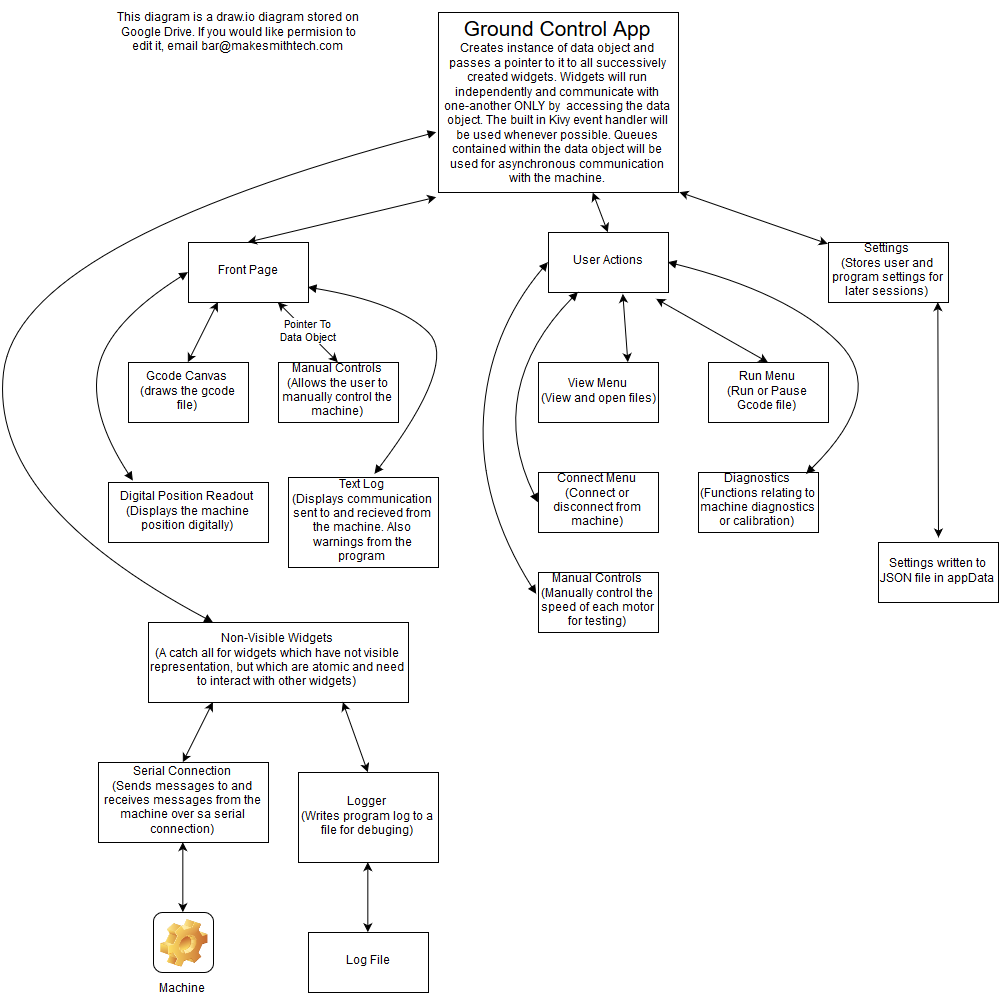

The diagram above was exported from draw.io. Its source (the exported page's mxGraphModel, read from the mxfile embedded in the PNG):
<mxGraphModel dx="2264" dy="807" grid="1" gridSize="10" guides="1" tooltips="1" connect="1" arrows="1" fold="1" page="1" pageScale="1" pageWidth="826" pageHeight="1169" background="#ffffff" math="0" shadow="0">
  <root>
    <mxCell id="0" />
    <mxCell id="1" parent="0" />
    <mxCell id="2" value="&lt;font style=&quot;font-size: 21px&quot;&gt;Ground Control App&lt;/font&gt;&lt;br&gt;Creates instance of data object and passes a pointer to it to all successively created widgets. Widgets will run independently and communicate with one-another ONLY by&amp;nbsp; accessing the data object. The built in Kivy event handler will be used whenever possible. Queues contained within the data object will be used for asynchronous communication with the machine.&lt;br&gt;" style="whiteSpace=wrap;html=1;" vertex="1" parent="1">
      <mxGeometry x="360" y="30" width="240" height="180" as="geometry" />
    </mxCell>
    <mxCell id="3" value="Gcode Canvas&lt;br&gt;(draws the gcode file)&lt;br&gt;" style="whiteSpace=wrap;html=1;" vertex="1" parent="1">
      <mxGeometry x="50" y="380" width="120" height="60" as="geometry" />
    </mxCell>
    <mxCell id="4" value="Manual Controls&lt;br&gt;(Allows the user to manually control the machine)&lt;br&gt;" style="whiteSpace=wrap;html=1;" vertex="1" parent="1">
      <mxGeometry x="200" y="380" width="120" height="60" as="geometry" />
    </mxCell>
    <mxCell id="5" value="Front Page&lt;br&gt;" style="whiteSpace=wrap;html=1;" vertex="1" parent="1">
      <mxGeometry x="110" y="260" width="120" height="60" as="geometry" />
    </mxCell>
    <mxCell id="6" value="User Actions&lt;br&gt;" style="whiteSpace=wrap;html=1;" vertex="1" parent="1">
      <mxGeometry x="470" y="250" width="120" height="60" as="geometry" />
    </mxCell>
    <mxCell id="7" value="Settings&lt;br&gt;(Stores user and program settings for later sessions)&lt;br&gt;" style="whiteSpace=wrap;html=1;" vertex="1" parent="1">
      <mxGeometry x="750" y="260" width="120" height="60" as="geometry" />
    </mxCell>
    <mxCell id="8" value="Settings written to JSON file in appData&lt;br&gt;" style="whiteSpace=wrap;html=1;" vertex="1" parent="1">
      <mxGeometry x="800" y="560" width="120" height="60" as="geometry" />
    </mxCell>
    <mxCell id="9" value="" style="endArrow=classic;startArrow=classic;html=1;exitX=1.004;exitY=0.994;exitPerimeter=0;entryX=-0.008;entryY=0.017;entryPerimeter=0;" edge="1" source="2" target="7" parent="1">
      <mxGeometry x="601" y="209.66666666666674" width="50" height="50" as="geometry">
        <mxPoint x="600" y="280" as="sourcePoint" />
        <mxPoint x="650" y="230" as="targetPoint" />
      </mxGeometry>
    </mxCell>
    <mxCell id="10" value="Pointer To Data Object&lt;br&gt;" style="text;html=1;resizable=0;points=[];align=center;verticalAlign=middle;labelBackgroundColor=#ffffff;" vertex="1" connectable="0" parent="9">
      <mxGeometry x="-0.0402" y="-3" relative="1" as="geometry">
        <mxPoint as="offset" />
      </mxGeometry>
    </mxCell>
    <mxCell id="11" value="" style="endArrow=classic;startArrow=classic;html=1;exitX=0.5;exitY=0;" edge="1" source="6" target="2" parent="1">
      <mxGeometry x="514.2416452442158" y="210.0000000000001" width="50" height="50" as="geometry">
        <mxPoint x="420" y="430" as="sourcePoint" />
        <mxPoint x="470" y="380" as="targetPoint" />
      </mxGeometry>
    </mxCell>
    <mxCell id="12" value="Pointer To Data Object&lt;br&gt;" style="text;html=1;resizable=0;points=[];align=center;verticalAlign=middle;labelBackgroundColor=#ffffff;" vertex="1" connectable="0" parent="11">
      <mxGeometry x="0.1" y="2" relative="1" as="geometry">
        <mxPoint as="offset" />
      </mxGeometry>
    </mxCell>
    <mxCell id="13" value="" style="endArrow=classic;startArrow=classic;html=1;entryX=-0.012;entryY=1.028;entryPerimeter=0;exitX=0.5;exitY=0;" edge="1" source="5" target="2" parent="1">
      <mxGeometry x="169.33333333333348" y="214.66666666666674" width="50" height="50" as="geometry">
        <mxPoint x="290" y="280" as="sourcePoint" />
        <mxPoint x="340" y="230" as="targetPoint" />
      </mxGeometry>
    </mxCell>
    <mxCell id="14" value="Pointer To Data Object&lt;br&gt;" style="text;html=1;resizable=0;points=[];align=center;verticalAlign=middle;labelBackgroundColor=#ffffff;" vertex="1" connectable="0" parent="13">
      <mxGeometry x="0.1272" y="2" relative="1" as="geometry">
        <mxPoint as="offset" />
      </mxGeometry>
    </mxCell>
    <mxCell id="15" value="This diagram is a draw.io diagram stored on Google Drive. If you would like permision to edit it, email bar@makesmithtech.com&lt;br&gt;" style="text;html=1;strokeColor=none;fillColor=none;align=center;verticalAlign=middle;whiteSpace=wrap;overflow=hidden;" vertex="1" parent="1">
      <mxGeometry x="30" y="20" width="260" height="60" as="geometry" />
    </mxCell>
    <mxCell id="16" value="" style="endArrow=classic;startArrow=classic;html=1;entryX=0.917;entryY=1.008;entryPerimeter=0;" edge="1" target="7" parent="1">
      <mxGeometry x="859.3333333333335" y="319.66666666666674" width="50" height="50" as="geometry">
        <mxPoint x="860" y="555" as="sourcePoint" />
        <mxPoint x="640" y="380" as="targetPoint" />
      </mxGeometry>
    </mxCell>
    <mxCell id="17" value="JSON&lt;br&gt;file&lt;br&gt;" style="text;html=1;resizable=0;points=[];align=center;verticalAlign=middle;labelBackgroundColor=#ffffff;" vertex="1" connectable="0" parent="16">
      <mxGeometry x="0.0841" y="3" relative="1" as="geometry">
        <mxPoint as="offset" />
      </mxGeometry>
    </mxCell>
    <mxCell id="18" value="Digital Position Readout&lt;br&gt;(Displays the machine position digitally) &lt;br&gt;" style="whiteSpace=wrap;html=1;" vertex="1" parent="1">
      <mxGeometry x="30" y="500" width="160" height="60" as="geometry" />
    </mxCell>
    <mxCell id="19" value="Text Log&lt;br&gt;(Displays communication sent to and recieved from the machine. Also warnings from the program&lt;br&gt;" style="whiteSpace=wrap;html=1;" vertex="1" parent="1">
      <mxGeometry x="210" y="495" width="150" height="90" as="geometry" />
    </mxCell>
    <mxCell id="20" value="" style="endArrow=classic;startArrow=classic;html=1;entryX=0.25;entryY=1;exitX=0.5;exitY=0;" edge="1" source="3" target="5" parent="1">
      <mxGeometry x="109.33333333333348" y="319.66666666666674" width="50" height="50" as="geometry">
        <mxPoint x="40" y="360" as="sourcePoint" />
        <mxPoint x="90" y="310" as="targetPoint" />
      </mxGeometry>
    </mxCell>
    <mxCell id="21" value="Pointer To&lt;br&gt;Data Object&lt;br&gt;" style="text;html=1;resizable=0;points=[];align=center;verticalAlign=middle;labelBackgroundColor=#ffffff;" vertex="1" connectable="0" parent="20">
      <mxGeometry x="0.2" y="2" relative="1" as="geometry">
        <mxPoint x="4" y="7" as="offset" />
      </mxGeometry>
    </mxCell>
    <mxCell id="22" value="Pointer To&lt;br&gt;Data Object&lt;br&gt;" style="endArrow=classic;startArrow=classic;html=1;entryX=0.75;entryY=1;exitX=0.5;exitY=0;" edge="1" source="4" target="5" parent="1">
      <mxGeometry x="199.33333333333348" y="319.66666666666674" width="50" height="50" as="geometry">
        <mxPoint x="230" y="370" as="sourcePoint" />
        <mxPoint x="320" y="320" as="targetPoint" />
        <Array as="points" />
      </mxGeometry>
    </mxCell>
    <mxCell id="23" value="" style="curved=1;endArrow=block;html=1;exitX=1;exitY=0.75;entryX=0.573;entryY=-0.044;entryPerimeter=0;startArrow=block;startFill=1;endFill=1;" edge="1" source="5" target="19" parent="1">
      <mxGeometry x="229.33333333333348" y="304.66666666666674" width="50" height="50" as="geometry">
        <mxPoint x="430" y="500" as="sourcePoint" />
        <mxPoint x="480" y="450" as="targetPoint" />
        <Array as="points">
          <mxPoint x="320" y="320" />
          <mxPoint x="380" y="380" />
        </Array>
      </mxGeometry>
    </mxCell>
    <mxCell id="24" value="Pointer To&lt;br&gt;Data Object&lt;br&gt;" style="text;html=1;resizable=0;points=[];align=center;verticalAlign=middle;labelBackgroundColor=#ffffff;" vertex="1" connectable="0" parent="23">
      <mxGeometry x="0.0408" y="-16" relative="1" as="geometry">
        <mxPoint as="offset" />
      </mxGeometry>
    </mxCell>
    <mxCell id="25" value="" style="curved=1;endArrow=block;html=1;exitX=0;exitY=0.5;entryX=0.15;entryY=-0.033;startArrow=block;startFill=1;endFill=1;entryPerimeter=0;" edge="1" source="5" target="18" parent="1">
      <mxGeometry x="420" y="354" width="50" height="50" as="geometry">
        <mxPoint x="420" y="354" as="sourcePoint" />
        <mxPoint x="486" y="540" as="targetPoint" />
        <Array as="points">
          <mxPoint x="30" y="340" />
          <mxPoint x="10" y="430" />
        </Array>
      </mxGeometry>
    </mxCell>
    <mxCell id="26" value="Pointer To&lt;br&gt;Data Object&lt;br&gt;" style="text;html=1;resizable=0;points=[];align=center;verticalAlign=middle;labelBackgroundColor=#ffffff;" vertex="1" connectable="0" parent="25">
      <mxGeometry x="0.0408" y="-16" relative="1" as="geometry">
        <mxPoint as="offset" />
      </mxGeometry>
    </mxCell>
    <mxCell id="27" value="View Menu&lt;br&gt;(View and open files)&lt;br&gt;" style="whiteSpace=wrap;html=1;" vertex="1" parent="1">
      <mxGeometry x="460" y="380" width="120" height="60" as="geometry" />
    </mxCell>
    <mxCell id="28" value="Run Menu&lt;br&gt;(Run or Pause Gcode file)&lt;br&gt;" style="whiteSpace=wrap;html=1;" vertex="1" parent="1">
      <mxGeometry x="630" y="380" width="120" height="60" as="geometry" />
    </mxCell>
    <mxCell id="29" value="Connect Menu&lt;br&gt;(Connect or disconnect from machine)&lt;br&gt;" style="whiteSpace=wrap;html=1;" vertex="1" parent="1">
      <mxGeometry x="460" y="490" width="120" height="60" as="geometry" />
    </mxCell>
    <mxCell id="30" value="Diagnostics&lt;br&gt;(Functions relating to machine diagnostics or calibration)&lt;br&gt;" style="whiteSpace=wrap;html=1;" vertex="1" parent="1">
      <mxGeometry x="620" y="490" width="120" height="60" as="geometry" />
    </mxCell>
    <mxCell id="31" value="Manual Controls&lt;br&gt;(Manually control the speed of each motor for testing)&lt;br&gt;" style="whiteSpace=wrap;html=1;" vertex="1" parent="1">
      <mxGeometry x="460" y="590" width="120" height="60" as="geometry" />
    </mxCell>
    <mxCell id="32" value="" style="endArrow=classic;startArrow=classic;html=1;entryX=0.899;entryY=1.096;exitX=0.5;exitY=0;entryPerimeter=0;" edge="1" source="28" target="6" parent="1">
      <mxGeometry x="119.5882352941178" y="330.47058823529414" width="50" height="50" as="geometry">
        <mxPoint x="119.5882352941178" y="390.47058823529414" as="sourcePoint" />
        <mxPoint x="150.17647058823536" y="330.47058823529414" as="targetPoint" />
      </mxGeometry>
    </mxCell>
    <mxCell id="33" value="Pointer To&lt;br&gt;Data Object&lt;br&gt;" style="text;html=1;resizable=0;points=[];align=center;verticalAlign=middle;labelBackgroundColor=#ffffff;" vertex="1" connectable="0" parent="32">
      <mxGeometry x="0.2" y="2" relative="1" as="geometry">
        <mxPoint x="4" y="7" as="offset" />
      </mxGeometry>
    </mxCell>
    <mxCell id="34" value="" style="endArrow=classic;startArrow=classic;html=1;entryX=0.624;entryY=1.018;exitX=0.75;exitY=0;entryPerimeter=0;" edge="1" source="27" target="6" parent="1">
      <mxGeometry x="129.5882352941178" y="340.47058823529414" width="50" height="50" as="geometry">
        <mxPoint x="129.5882352941178" y="400.47058823529414" as="sourcePoint" />
        <mxPoint x="160.17647058823536" y="340.47058823529414" as="targetPoint" />
      </mxGeometry>
    </mxCell>
    <mxCell id="35" value="Pointer To&lt;br&gt;Data Object&lt;br&gt;" style="text;html=1;resizable=0;points=[];align=center;verticalAlign=middle;labelBackgroundColor=#ffffff;" vertex="1" connectable="0" parent="34">
      <mxGeometry x="0.2" y="2" relative="1" as="geometry">
        <mxPoint x="4" y="7" as="offset" />
      </mxGeometry>
    </mxCell>
    <mxCell id="36" value="" style="curved=1;endArrow=block;html=1;exitX=1;exitY=0.5;entryX=0.903;entryY=0.018;entryPerimeter=0;startArrow=block;startFill=1;endFill=1;" edge="1" source="6" target="30" parent="1">
      <mxGeometry x="239.58823529411757" y="315.17647058823536" width="50" height="50" as="geometry">
        <mxPoint x="239.58823529411757" y="315.17647058823536" as="sourcePoint" />
        <mxPoint x="305.47058823529414" y="501.0588235294117" as="targetPoint" />
        <Array as="points">
          <mxPoint x="710" y="310" />
          <mxPoint x="810" y="410" />
        </Array>
      </mxGeometry>
    </mxCell>
    <mxCell id="37" value="Pointer To&lt;br&gt;Data Object&lt;br&gt;" style="text;html=1;resizable=0;points=[];align=center;verticalAlign=middle;labelBackgroundColor=#ffffff;" vertex="1" connectable="0" parent="36">
      <mxGeometry x="0.0408" y="-16" relative="1" as="geometry">
        <mxPoint x="-11" y="-23" as="offset" />
      </mxGeometry>
    </mxCell>
    <mxCell id="38" value="" style="curved=1;endArrow=block;html=1;exitX=0.25;exitY=1;startArrow=block;startFill=1;endFill=1;entryX=0;entryY=0.5;" edge="1" source="6" target="29" parent="1">
      <mxGeometry x="430" y="364" width="50" height="50" as="geometry">
        <mxPoint x="119.5882352941178" y="299.88235294117646" as="sourcePoint" />
        <mxPoint x="440" y="510" as="targetPoint" />
        <Array as="points">
          <mxPoint x="450" y="360" />
          <mxPoint x="430" y="460" />
        </Array>
      </mxGeometry>
    </mxCell>
    <mxCell id="39" value="Pointer To&lt;br&gt;Data Object&lt;br&gt;" style="text;html=1;resizable=0;points=[];align=center;verticalAlign=middle;labelBackgroundColor=#ffffff;" vertex="1" connectable="0" parent="38">
      <mxGeometry x="0.0408" y="-16" relative="1" as="geometry">
        <mxPoint x="26" y="60" as="offset" />
      </mxGeometry>
    </mxCell>
    <mxCell id="40" value="" style="curved=1;endArrow=block;html=1;exitX=0;exitY=0.5;startArrow=block;startFill=1;endFill=1;entryX=-0.014;entryY=0.353;entryPerimeter=0;" edge="1" source="6" target="31" parent="1">
      <mxGeometry x="440" y="374" width="50" height="50" as="geometry">
        <mxPoint x="129.5882352941178" y="309.88235294117646" as="sourcePoint" />
        <mxPoint x="420" y="590" as="targetPoint" />
        <Array as="points">
          <mxPoint x="410" y="350" />
          <mxPoint x="400" y="520" />
        </Array>
      </mxGeometry>
    </mxCell>
    <mxCell id="41" value="Pointer To&lt;br&gt;Data Object&lt;br&gt;" style="text;html=1;resizable=0;points=[];align=center;verticalAlign=middle;labelBackgroundColor=#ffffff;" vertex="1" connectable="0" parent="40">
      <mxGeometry x="0.0408" y="-16" relative="1" as="geometry">
        <mxPoint x="32" y="-129" as="offset" />
      </mxGeometry>
    </mxCell>
    <mxCell id="42" value="Non-Visible Widgets&lt;br&gt;(A catch all for widgets which have not visible representation, but which are atomic and need to interact with other widgets)&lt;br&gt;" style="whiteSpace=wrap;html=1;" vertex="1" parent="1">
      <mxGeometry x="70" y="640" width="260" height="80" as="geometry" />
    </mxCell>
    <mxCell id="43" value="Serial Connection&lt;br&gt;(Sends messages to and receives messages from the machine over sa serial connection)&lt;br&gt;" style="whiteSpace=wrap;html=1;fillColor=#ffffff;strokeColor=#000000;" vertex="1" parent="1">
      <mxGeometry x="20" y="780" width="170" height="80" as="geometry" />
    </mxCell>
    <mxCell id="44" value="Logger&lt;br&gt;(Writes program log to a file for debuging)&lt;br&gt;" style="whiteSpace=wrap;html=1;" vertex="1" parent="1">
      <mxGeometry x="220" y="790" width="140" height="90" as="geometry" />
    </mxCell>
    <mxCell id="45" value="" style="curved=1;endArrow=block;html=1;exitX=-0.008;exitY=0.665;entryX=0.25;entryY=0;startArrow=block;startFill=1;endFill=1;exitPerimeter=0;" edge="1" source="2" target="42" parent="1">
      <mxGeometry x="430" y="364" width="50" height="50" as="geometry">
        <mxPoint x="119.5714285714289" y="299.7142857142858" as="sourcePoint" />
        <mxPoint x="63.85714285714312" y="508.28571428571445" as="targetPoint" />
        <Array as="points">
          <mxPoint x="-60" y="260" />
          <mxPoint x="-90" y="520" />
        </Array>
      </mxGeometry>
    </mxCell>
    <mxCell id="46" value="Pointer To&lt;br&gt;Data Object&lt;br&gt;" style="text;html=1;resizable=0;points=[];align=center;verticalAlign=middle;labelBackgroundColor=#ffffff;" vertex="1" connectable="0" parent="45">
      <mxGeometry x="0.0408" y="-16" relative="1" as="geometry">
        <mxPoint x="103" y="-40" as="offset" />
      </mxGeometry>
    </mxCell>
    <mxCell id="47" value="Machine" style="icon;html=1;image=img/clipart/Gear_128x128.png" vertex="1" parent="1">
      <mxGeometry x="75" y="930" width="60" height="60" as="geometry" />
    </mxCell>
    <mxCell id="48" value="Log File&lt;br&gt;" style="whiteSpace=wrap;html=1;" vertex="1" parent="1">
      <mxGeometry x="230" y="950" width="120" height="60" as="geometry" />
    </mxCell>
    <mxCell id="49" value="" style="endArrow=classic;startArrow=classic;html=1;entryX=0.25;entryY=1;exitX=0.5;exitY=0;" edge="1" source="43" target="42" parent="1">
      <mxGeometry x="104.33333333333348" y="719.6666666666667" width="50" height="50" as="geometry">
        <mxPoint x="520" y="870" as="sourcePoint" />
        <mxPoint x="570" y="820" as="targetPoint" />
      </mxGeometry>
    </mxCell>
    <mxCell id="50" value="Pointer to &lt;br&gt;Data Object&lt;br&gt;" style="text;html=1;resizable=0;points=[];align=center;verticalAlign=middle;labelBackgroundColor=#ffffff;" vertex="1" connectable="0" parent="49">
      <mxGeometry x="-0.0286" y="2" relative="1" as="geometry">
        <mxPoint as="offset" />
      </mxGeometry>
    </mxCell>
    <mxCell id="51" value="" style="endArrow=classic;startArrow=classic;html=1;entryX=0.75;entryY=1;exitX=0.5;exitY=0;" edge="1" source="44" target="42" parent="1">
      <mxGeometry x="264.3333333333335" y="719.6666666666667" width="50" height="50" as="geometry">
        <mxPoint x="660" y="940" as="sourcePoint" />
        <mxPoint x="710" y="890" as="targetPoint" />
      </mxGeometry>
    </mxCell>
    <mxCell id="52" value="Pointer To&lt;br&gt;Data Object&lt;br&gt;" style="text;html=1;resizable=0;points=[];align=center;verticalAlign=middle;labelBackgroundColor=#ffffff;" vertex="1" connectable="0" parent="51">
      <mxGeometry x="-0.0721" y="3" relative="1" as="geometry">
        <mxPoint as="offset" />
      </mxGeometry>
    </mxCell>
    <mxCell id="53" value="" style="endArrow=classic;startArrow=classic;html=1;entryX=0.5;entryY=1;exitX=0.5;exitY=0;" edge="1" source="47" target="43" parent="1">
      <mxGeometry x="104.33333333333348" y="859.6666666666667" width="50" height="50" as="geometry">
        <mxPoint x="480" y="880" as="sourcePoint" />
        <mxPoint x="530" y="830" as="targetPoint" />
      </mxGeometry>
    </mxCell>
    <mxCell id="54" value="Serial over USB&lt;br&gt;" style="text;html=1;resizable=0;points=[];align=center;verticalAlign=middle;labelBackgroundColor=#ffffff;" vertex="1" connectable="0" parent="53">
      <mxGeometry x="-0.0204" relative="1" as="geometry">
        <mxPoint as="offset" />
      </mxGeometry>
    </mxCell>
    <mxCell id="55" value="" style="endArrow=classic;startArrow=classic;html=1;entryX=0.5;entryY=1;exitX=0.5;exitY=0;" edge="1" source="48" target="44" parent="1">
      <mxGeometry x="289.3333333333335" y="879.6666666666667" width="50" height="50" as="geometry">
        <mxPoint x="490" y="970" as="sourcePoint" />
        <mxPoint x="540" y="920" as="targetPoint" />
      </mxGeometry>
    </mxCell>
    <mxCell id="56" value="Text File&lt;br&gt;" style="text;html=1;resizable=0;points=[];align=center;verticalAlign=middle;labelBackgroundColor=#ffffff;" vertex="1" connectable="0" parent="55">
      <mxGeometry x="0.0612" y="-4" relative="1" as="geometry">
        <mxPoint as="offset" />
      </mxGeometry>
    </mxCell>
  </root>
</mxGraphModel>